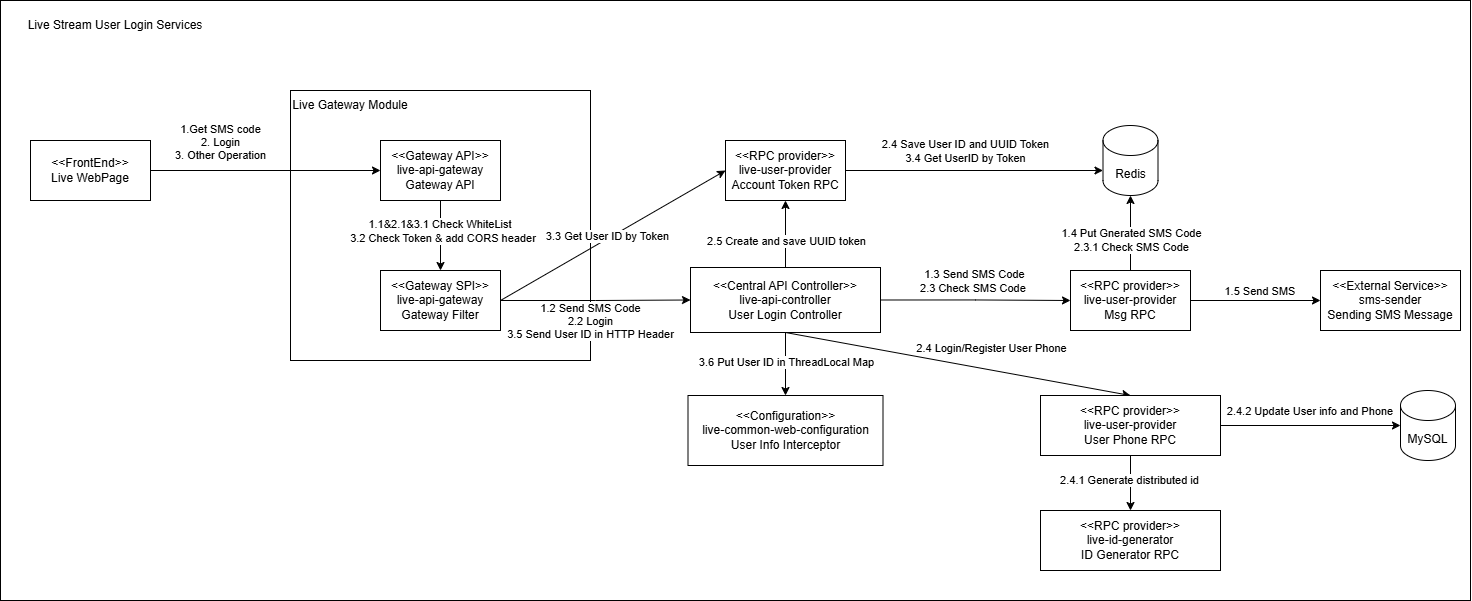

The diagram above was exported from draw.io. Its source (the exported page's mxGraphModel, read from the mxfile embedded in the PNG):
<mxGraphModel dx="1895" dy="1116" grid="1" gridSize="10" guides="1" tooltips="1" connect="1" arrows="1" fold="1" page="1" pageScale="1" pageWidth="827" pageHeight="1169" math="0" shadow="0">
  <root>
    <mxCell id="0" />
    <mxCell id="1" parent="0" />
    <mxCell id="6y9WMY4Xe3rSn3yEaSb0-6" value="" style="rounded=0;whiteSpace=wrap;html=1;" vertex="1" parent="1">
      <mxGeometry x="100" y="320" width="1470" height="600" as="geometry" />
    </mxCell>
    <mxCell id="39faeUDl4uh7LS8JrKbS-2" value="&lt;div&gt;&lt;br&gt;&lt;/div&gt;" style="rounded=0;whiteSpace=wrap;html=1;" parent="1" vertex="1">
      <mxGeometry x="390" y="410" width="300" height="270" as="geometry" />
    </mxCell>
    <mxCell id="39faeUDl4uh7LS8JrKbS-3" style="edgeStyle=orthogonalEdgeStyle;rounded=0;orthogonalLoop=1;jettySize=auto;html=1;entryX=0;entryY=0.5;entryDx=0;entryDy=0;" parent="1" source="39faeUDl4uh7LS8JrKbS-1" target="39faeUDl4uh7LS8JrKbS-15" edge="1">
      <mxGeometry relative="1" as="geometry" />
    </mxCell>
    <mxCell id="39faeUDl4uh7LS8JrKbS-4" value="1.Get SMS code&lt;div&gt;2. Login&lt;/div&gt;&lt;div&gt;3. Other Operation&lt;/div&gt;" style="edgeLabel;html=1;align=center;verticalAlign=middle;resizable=0;points=[];" parent="39faeUDl4uh7LS8JrKbS-3" vertex="1" connectable="0">
      <mxGeometry x="-0.2394" y="2" relative="1" as="geometry">
        <mxPoint x="-18" y="-27" as="offset" />
      </mxGeometry>
    </mxCell>
    <mxCell id="39faeUDl4uh7LS8JrKbS-1" value="&lt;div&gt;&amp;lt;&amp;lt;FrontEnd&amp;gt;&amp;gt;&lt;/div&gt;Live WebPage" style="rounded=0;whiteSpace=wrap;html=1;" parent="1" vertex="1">
      <mxGeometry x="130" y="460" width="120" height="60" as="geometry" />
    </mxCell>
    <mxCell id="39faeUDl4uh7LS8JrKbS-28" style="edgeStyle=orthogonalEdgeStyle;rounded=0;orthogonalLoop=1;jettySize=auto;html=1;entryX=0;entryY=0.5;entryDx=0;entryDy=0;exitX=1;exitY=0.5;exitDx=0;exitDy=0;" parent="1" source="39faeUDl4uh7LS8JrKbS-5" target="39faeUDl4uh7LS8JrKbS-22" edge="1">
      <mxGeometry relative="1" as="geometry" />
    </mxCell>
    <mxCell id="39faeUDl4uh7LS8JrKbS-35" value="1.3 Send SMS Code&lt;div&gt;2.3 Check SMS Code&amp;nbsp;&lt;/div&gt;" style="edgeLabel;html=1;align=center;verticalAlign=middle;resizable=0;points=[];" parent="39faeUDl4uh7LS8JrKbS-28" vertex="1" connectable="0">
      <mxGeometry x="0.2262" y="6" relative="1" as="geometry">
        <mxPoint x="-23" y="-14" as="offset" />
      </mxGeometry>
    </mxCell>
    <mxCell id="39faeUDl4uh7LS8JrKbS-33" style="rounded=0;orthogonalLoop=1;jettySize=auto;html=1;exitX=0.5;exitY=1;exitDx=0;exitDy=0;entryX=0.5;entryY=0;entryDx=0;entryDy=0;" parent="1" source="39faeUDl4uh7LS8JrKbS-5" target="39faeUDl4uh7LS8JrKbS-34" edge="1">
      <mxGeometry relative="1" as="geometry">
        <mxPoint x="1455" y="489.5" as="targetPoint" />
      </mxGeometry>
    </mxCell>
    <mxCell id="39faeUDl4uh7LS8JrKbS-36" value="2.4 Login/Register User Phone" style="edgeLabel;html=1;align=center;verticalAlign=middle;resizable=0;points=[];" parent="39faeUDl4uh7LS8JrKbS-33" vertex="1" connectable="0">
      <mxGeometry x="0.1284" y="1" relative="1" as="geometry">
        <mxPoint x="10" y="-20" as="offset" />
      </mxGeometry>
    </mxCell>
    <mxCell id="39faeUDl4uh7LS8JrKbS-37" style="edgeStyle=orthogonalEdgeStyle;rounded=0;orthogonalLoop=1;jettySize=auto;html=1;exitX=0.5;exitY=0;exitDx=0;exitDy=0;entryX=0.5;entryY=1;entryDx=0;entryDy=0;" parent="1" source="39faeUDl4uh7LS8JrKbS-5" target="39faeUDl4uh7LS8JrKbS-29" edge="1">
      <mxGeometry relative="1" as="geometry" />
    </mxCell>
    <mxCell id="39faeUDl4uh7LS8JrKbS-38" value="2.5 Create and save UUID token" style="edgeLabel;html=1;align=center;verticalAlign=middle;resizable=0;points=[];" parent="39faeUDl4uh7LS8JrKbS-37" vertex="1" connectable="0">
      <mxGeometry x="-0.0333" relative="1" as="geometry">
        <mxPoint y="6" as="offset" />
      </mxGeometry>
    </mxCell>
    <mxCell id="39faeUDl4uh7LS8JrKbS-5" value="&lt;div&gt;&amp;lt;&amp;lt;Central API Controller&amp;gt;&amp;gt;&lt;/div&gt;&lt;div&gt;live-api-controller&lt;/div&gt;User Login Controller" style="rounded=0;whiteSpace=wrap;html=1;" parent="1" vertex="1">
      <mxGeometry x="790" y="587" width="190" height="65" as="geometry" />
    </mxCell>
    <mxCell id="39faeUDl4uh7LS8JrKbS-14" value="Live Gateway Module" style="text;html=1;align=center;verticalAlign=middle;whiteSpace=wrap;rounded=0;" parent="1" vertex="1">
      <mxGeometry x="390" y="410" width="120" height="30" as="geometry" />
    </mxCell>
    <mxCell id="39faeUDl4uh7LS8JrKbS-17" style="edgeStyle=orthogonalEdgeStyle;rounded=0;orthogonalLoop=1;jettySize=auto;html=1;entryX=0.5;entryY=0;entryDx=0;entryDy=0;" parent="1" source="39faeUDl4uh7LS8JrKbS-15" target="39faeUDl4uh7LS8JrKbS-16" edge="1">
      <mxGeometry relative="1" as="geometry" />
    </mxCell>
    <mxCell id="39faeUDl4uh7LS8JrKbS-18" value="&lt;div&gt;1.1&amp;amp;2.1&amp;amp;3.1 Check WhiteList&amp;nbsp;&lt;/div&gt;&amp;nbsp;3.2 Check Token &amp;amp; add CORS header" style="edgeLabel;html=1;align=center;verticalAlign=middle;resizable=0;points=[];" parent="39faeUDl4uh7LS8JrKbS-17" vertex="1" connectable="0">
      <mxGeometry x="-0.48" y="4" relative="1" as="geometry">
        <mxPoint x="-4" y="12" as="offset" />
      </mxGeometry>
    </mxCell>
    <mxCell id="39faeUDl4uh7LS8JrKbS-15" value="&lt;div&gt;&amp;lt;&amp;lt;Gateway API&amp;gt;&amp;gt;&lt;/div&gt;live-api-gateway&lt;div&gt;Gateway API&lt;/div&gt;" style="rounded=0;whiteSpace=wrap;html=1;" parent="1" vertex="1">
      <mxGeometry x="480" y="460" width="120" height="60" as="geometry" />
    </mxCell>
    <mxCell id="6y9WMY4Xe3rSn3yEaSb0-1" style="edgeStyle=orthogonalEdgeStyle;rounded=0;orthogonalLoop=1;jettySize=auto;html=1;entryX=0;entryY=0.5;entryDx=0;entryDy=0;" edge="1" parent="1" source="39faeUDl4uh7LS8JrKbS-16" target="39faeUDl4uh7LS8JrKbS-5">
      <mxGeometry relative="1" as="geometry" />
    </mxCell>
    <mxCell id="6y9WMY4Xe3rSn3yEaSb0-2" value="1.2 Send SMS Code&lt;div&gt;2.2 Login&lt;br&gt;&lt;div&gt;3.5 Send User ID in HTTP Header&lt;/div&gt;&lt;/div&gt;" style="edgeLabel;html=1;align=center;verticalAlign=middle;resizable=0;points=[];" vertex="1" connectable="0" parent="6y9WMY4Xe3rSn3yEaSb0-1">
      <mxGeometry x="-0.6133" y="-1" relative="1" as="geometry">
        <mxPoint x="53" y="19" as="offset" />
      </mxGeometry>
    </mxCell>
    <mxCell id="6y9WMY4Xe3rSn3yEaSb0-4" style="rounded=0;orthogonalLoop=1;jettySize=auto;html=1;exitX=1;exitY=0.5;exitDx=0;exitDy=0;entryX=0;entryY=0.5;entryDx=0;entryDy=0;" edge="1" parent="1" source="39faeUDl4uh7LS8JrKbS-16" target="39faeUDl4uh7LS8JrKbS-29">
      <mxGeometry relative="1" as="geometry" />
    </mxCell>
    <mxCell id="6y9WMY4Xe3rSn3yEaSb0-5" value="3.3 Get User ID by Token" style="edgeLabel;html=1;align=center;verticalAlign=middle;resizable=0;points=[];" vertex="1" connectable="0" parent="6y9WMY4Xe3rSn3yEaSb0-4">
      <mxGeometry x="-0.0537" y="2" relative="1" as="geometry">
        <mxPoint y="-1" as="offset" />
      </mxGeometry>
    </mxCell>
    <mxCell id="39faeUDl4uh7LS8JrKbS-16" value="&lt;div&gt;&amp;lt;&amp;lt;Gateway SPI&amp;gt;&amp;gt;&lt;/div&gt;&lt;div&gt;live-api-gateway&lt;/div&gt;Gateway Filter" style="rounded=0;whiteSpace=wrap;html=1;" parent="1" vertex="1">
      <mxGeometry x="480" y="590" width="120" height="60" as="geometry" />
    </mxCell>
    <mxCell id="6y9WMY4Xe3rSn3yEaSb0-22" style="edgeStyle=orthogonalEdgeStyle;rounded=0;orthogonalLoop=1;jettySize=auto;html=1;exitX=1;exitY=0.5;exitDx=0;exitDy=0;entryX=0;entryY=0.5;entryDx=0;entryDy=0;" edge="1" parent="1" source="39faeUDl4uh7LS8JrKbS-22" target="6y9WMY4Xe3rSn3yEaSb0-21">
      <mxGeometry relative="1" as="geometry" />
    </mxCell>
    <mxCell id="6y9WMY4Xe3rSn3yEaSb0-24" value="1.5 Send SMS&amp;nbsp;" style="edgeLabel;html=1;align=center;verticalAlign=middle;resizable=0;points=[];" vertex="1" connectable="0" parent="6y9WMY4Xe3rSn3yEaSb0-22">
      <mxGeometry x="-0.4125" y="3" relative="1" as="geometry">
        <mxPoint x="32" y="-7" as="offset" />
      </mxGeometry>
    </mxCell>
    <mxCell id="39faeUDl4uh7LS8JrKbS-22" value="&lt;div&gt;&amp;lt;&amp;lt;RPC provider&amp;gt;&amp;gt;&lt;/div&gt;&lt;div&gt;&lt;div&gt;live-user-provider&lt;/div&gt;&lt;/div&gt;&lt;div&gt;Msg RPC&lt;/div&gt;" style="rounded=0;whiteSpace=wrap;html=1;" parent="1" vertex="1">
      <mxGeometry x="1170" y="590" width="120" height="60" as="geometry" />
    </mxCell>
    <mxCell id="39faeUDl4uh7LS8JrKbS-29" value="&lt;div&gt;&amp;lt;&amp;lt;RPC provider&amp;gt;&amp;gt;&lt;/div&gt;&lt;div&gt;live-user-provider&lt;/div&gt;Account Token RPC" style="rounded=0;whiteSpace=wrap;html=1;" parent="1" vertex="1">
      <mxGeometry x="825" y="460" width="120" height="60" as="geometry" />
    </mxCell>
    <mxCell id="6y9WMY4Xe3rSn3yEaSb0-17" style="edgeStyle=orthogonalEdgeStyle;rounded=0;orthogonalLoop=1;jettySize=auto;html=1;exitX=0.5;exitY=1;exitDx=0;exitDy=0;" edge="1" parent="1" source="39faeUDl4uh7LS8JrKbS-34" target="6y9WMY4Xe3rSn3yEaSb0-15">
      <mxGeometry relative="1" as="geometry" />
    </mxCell>
    <mxCell id="6y9WMY4Xe3rSn3yEaSb0-18" value="2.4.1 Generate distributed id" style="edgeLabel;html=1;align=center;verticalAlign=middle;resizable=0;points=[];" vertex="1" connectable="0" parent="6y9WMY4Xe3rSn3yEaSb0-17">
      <mxGeometry x="0.0691" y="-2" relative="1" as="geometry">
        <mxPoint y="-5" as="offset" />
      </mxGeometry>
    </mxCell>
    <mxCell id="39faeUDl4uh7LS8JrKbS-34" value="&lt;div&gt;&amp;lt;&amp;lt;RPC provider&amp;gt;&amp;gt;&lt;/div&gt;&lt;div&gt;live-user-provider&lt;/div&gt;User Phone RPC" style="rounded=0;whiteSpace=wrap;html=1;" parent="1" vertex="1">
      <mxGeometry x="1140" y="715" width="180" height="60" as="geometry" />
    </mxCell>
    <mxCell id="wweZXaAdftnzOBMO9_MS-1" style="edgeStyle=orthogonalEdgeStyle;rounded=0;orthogonalLoop=1;jettySize=auto;html=1;exitX=0.5;exitY=1;exitDx=0;exitDy=0;" parent="1" source="39faeUDl4uh7LS8JrKbS-5" target="V5DAw55mWzCWlBUcE8dW-1" edge="1">
      <mxGeometry relative="1" as="geometry">
        <mxPoint x="480" y="750" as="sourcePoint" />
      </mxGeometry>
    </mxCell>
    <mxCell id="wweZXaAdftnzOBMO9_MS-2" value="3.6 Put User ID in ThreadLocal Map" style="edgeLabel;html=1;align=center;verticalAlign=middle;resizable=0;points=[];" parent="wweZXaAdftnzOBMO9_MS-1" connectable="0" vertex="1">
      <mxGeometry x="0.2615" y="1" relative="1" as="geometry">
        <mxPoint x="-1" y="-11" as="offset" />
      </mxGeometry>
    </mxCell>
    <mxCell id="V5DAw55mWzCWlBUcE8dW-1" value="&lt;div&gt;&amp;lt;&amp;lt;Configuration&amp;gt;&amp;gt;&lt;/div&gt;&lt;div&gt;live-common-web-configuration&lt;/div&gt;&lt;div&gt;User Info Interceptor&lt;/div&gt;" style="rounded=0;whiteSpace=wrap;html=1;" parent="1" vertex="1">
      <mxGeometry x="787.5" y="715" width="195" height="70" as="geometry" />
    </mxCell>
    <mxCell id="6y9WMY4Xe3rSn3yEaSb0-7" value="Live Stream User Login Services" style="text;html=1;align=center;verticalAlign=middle;whiteSpace=wrap;rounded=0;" vertex="1" parent="1">
      <mxGeometry x="110" y="330" width="210" height="30" as="geometry" />
    </mxCell>
    <mxCell id="6y9WMY4Xe3rSn3yEaSb0-9" value="Redis" style="shape=cylinder3;whiteSpace=wrap;html=1;boundedLbl=1;backgroundOutline=1;size=15;" vertex="1" parent="1">
      <mxGeometry x="1202.5" y="445" width="55" height="70" as="geometry" />
    </mxCell>
    <mxCell id="6y9WMY4Xe3rSn3yEaSb0-10" style="edgeStyle=orthogonalEdgeStyle;rounded=0;orthogonalLoop=1;jettySize=auto;html=1;entryX=0;entryY=0;entryDx=0;entryDy=45;entryPerimeter=0;" edge="1" parent="1" source="39faeUDl4uh7LS8JrKbS-29" target="6y9WMY4Xe3rSn3yEaSb0-9">
      <mxGeometry relative="1" as="geometry" />
    </mxCell>
    <mxCell id="6y9WMY4Xe3rSn3yEaSb0-11" value="2.4 Save User ID and UUID Token&lt;div&gt;3.4 Get UserID by Token&lt;/div&gt;" style="edgeLabel;html=1;align=center;verticalAlign=middle;resizable=0;points=[];" vertex="1" connectable="0" parent="6y9WMY4Xe3rSn3yEaSb0-10">
      <mxGeometry x="-0.2957" y="1" relative="1" as="geometry">
        <mxPoint x="28" y="-19" as="offset" />
      </mxGeometry>
    </mxCell>
    <mxCell id="6y9WMY4Xe3rSn3yEaSb0-12" value="MySQL" style="shape=cylinder3;whiteSpace=wrap;html=1;boundedLbl=1;backgroundOutline=1;size=15;" vertex="1" parent="1">
      <mxGeometry x="1500" y="710" width="55" height="70" as="geometry" />
    </mxCell>
    <mxCell id="6y9WMY4Xe3rSn3yEaSb0-13" style="edgeStyle=orthogonalEdgeStyle;rounded=0;orthogonalLoop=1;jettySize=auto;html=1;exitX=1;exitY=0.5;exitDx=0;exitDy=0;entryX=0;entryY=0.5;entryDx=0;entryDy=0;entryPerimeter=0;" edge="1" parent="1" source="39faeUDl4uh7LS8JrKbS-34" target="6y9WMY4Xe3rSn3yEaSb0-12">
      <mxGeometry relative="1" as="geometry" />
    </mxCell>
    <mxCell id="6y9WMY4Xe3rSn3yEaSb0-14" value="2.4.2 Update User info and Phone&amp;nbsp;" style="edgeLabel;html=1;align=center;verticalAlign=middle;resizable=0;points=[];" vertex="1" connectable="0" parent="6y9WMY4Xe3rSn3yEaSb0-13">
      <mxGeometry x="-0.5822" relative="1" as="geometry">
        <mxPoint x="52" y="-15" as="offset" />
      </mxGeometry>
    </mxCell>
    <mxCell id="6y9WMY4Xe3rSn3yEaSb0-15" value="&lt;div&gt;&amp;lt;&amp;lt;RPC provider&amp;gt;&amp;gt;&lt;/div&gt;&lt;div&gt;live-id-generator&lt;/div&gt;ID Generator RPC" style="rounded=0;whiteSpace=wrap;html=1;" vertex="1" parent="1">
      <mxGeometry x="1140" y="830" width="180" height="60" as="geometry" />
    </mxCell>
    <mxCell id="6y9WMY4Xe3rSn3yEaSb0-19" style="edgeStyle=orthogonalEdgeStyle;rounded=0;orthogonalLoop=1;jettySize=auto;html=1;entryX=0.5;entryY=1;entryDx=0;entryDy=0;entryPerimeter=0;" edge="1" parent="1" source="39faeUDl4uh7LS8JrKbS-22" target="6y9WMY4Xe3rSn3yEaSb0-9">
      <mxGeometry relative="1" as="geometry" />
    </mxCell>
    <mxCell id="6y9WMY4Xe3rSn3yEaSb0-20" value="1.4 Put Gnerated SMS Code&lt;div&gt;2.3.1 Check SMS Code&lt;/div&gt;" style="edgeLabel;html=1;align=center;verticalAlign=middle;resizable=0;points=[];" vertex="1" connectable="0" parent="6y9WMY4Xe3rSn3yEaSb0-19">
      <mxGeometry x="0.0959" y="1" relative="1" as="geometry">
        <mxPoint x="1" y="11" as="offset" />
      </mxGeometry>
    </mxCell>
    <mxCell id="6y9WMY4Xe3rSn3yEaSb0-21" value="&lt;div&gt;&amp;lt;&amp;lt;External Service&amp;gt;&amp;gt;&lt;/div&gt;&lt;div&gt;sms-sender&lt;/div&gt;&lt;div&gt;Sending SMS Message&lt;/div&gt;" style="rounded=0;whiteSpace=wrap;html=1;" vertex="1" parent="1">
      <mxGeometry x="1420" y="590" width="140" height="60" as="geometry" />
    </mxCell>
  </root>
</mxGraphModel>